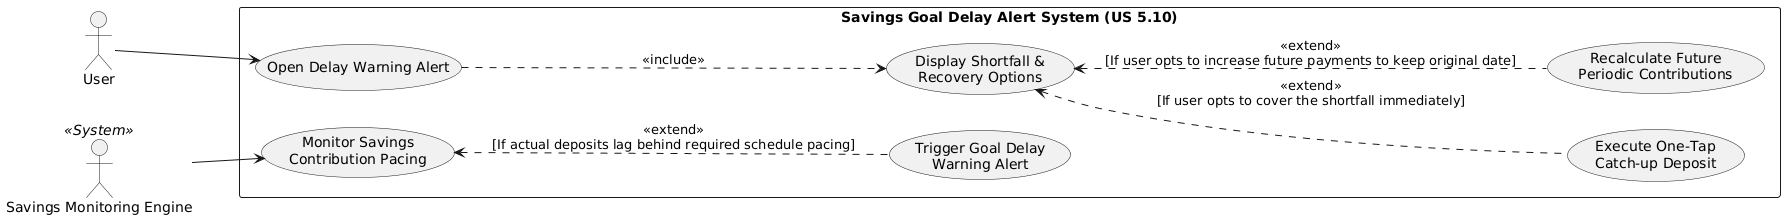

The diagram above was rendered by PlantUML. Its source (embedded in the PNG):
@startuml
left to right direction
skinparam packageStyle rectangle

actor "User" as User
actor "Savings Monitoring Engine" as Engine <<System>>

rectangle "Savings Goal Delay Alert System (US 5.10)" {
  ' --- Flow 1: Automated Pacing Monitoring (AC 1) ---
  usecase "Monitor Savings\nContribution Pacing" as UC_Monitor
  usecase "Trigger Goal Delay\nWarning Alert" as UC_Alert
  
  ' --- Flow 2: Actionable Recovery Options (AC 2) ---
  usecase "Open Delay Warning Alert" as UC_Open
  usecase "Display Shortfall &\nRecovery Options" as UC_Display
  usecase "Execute One-Tap\nCatch-up Deposit" as UC_Catchup
  usecase "Recalculate Future\nPeriodic Contributions" as UC_Recalc
}

' AC 1: Background Monitoring Flow
Engine --> UC_Monitor
UC_Monitor <.. UC_Alert : <<extend>>\n[If actual deposits lag behind required schedule pacing]

' AC 2: User Actionable Resolution Flow
User --> UC_Open
UC_Open ..> UC_Display : <<include>>
UC_Display <.. UC_Catchup : <<extend>>\n[If user opts to cover the shortfall immediately]
UC_Display <.. UC_Recalc : <<extend>>\n[If user opts to increase future payments to keep original date]
@enduml